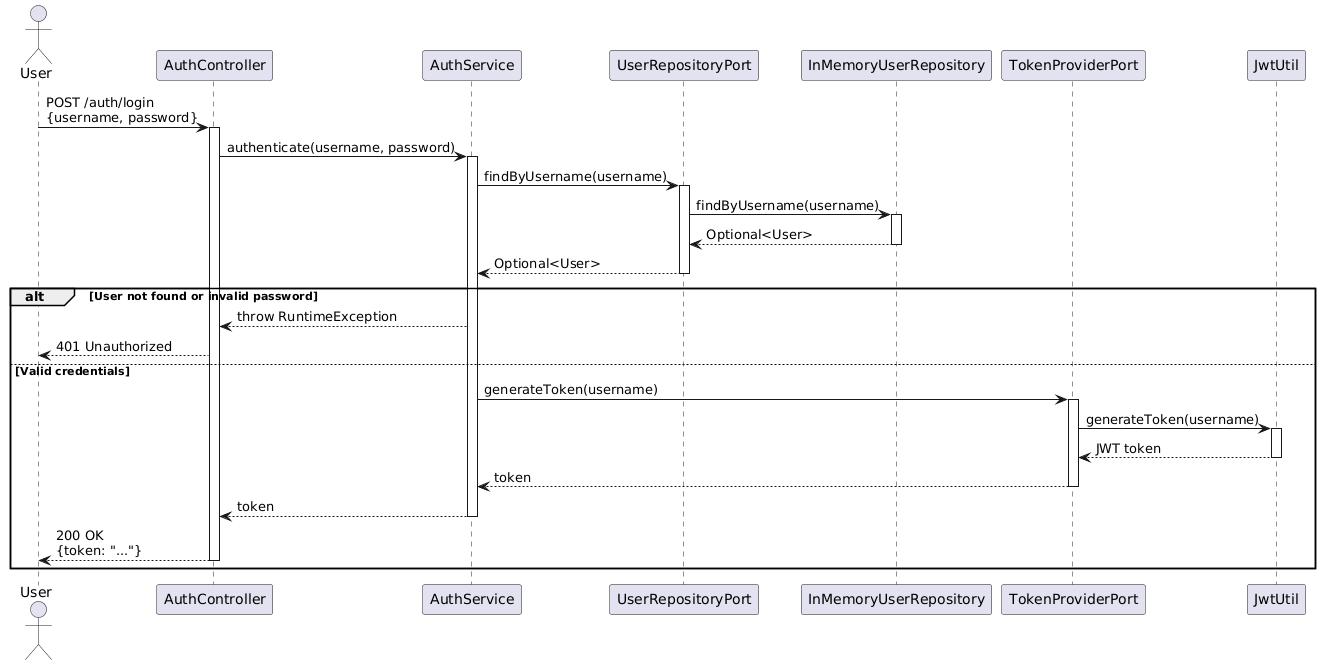

The diagram above was rendered by PlantUML. Its source (embedded in the PNG):
@startuml
actor User
participant "AuthController" as Controller
participant "AuthService" as Service
participant "UserRepositoryPort" as UserRepo
participant "InMemoryUserRepository" as UserRepoImpl
participant "TokenProviderPort" as TokenPort
participant "JwtUtil" as JWT

User -> Controller: POST /auth/login\n{username, password}
activate Controller

Controller -> Service: authenticate(username, password)
activate Service

Service -> UserRepo: findByUsername(username)
activate UserRepo

UserRepo -> UserRepoImpl: findByUsername(username)
activate UserRepoImpl
UserRepoImpl --> UserRepo: Optional<User>
deactivate UserRepoImpl

UserRepo --> Service: Optional<User>
deactivate UserRepo

alt User not found or invalid password
  Service --> Controller: throw RuntimeException
  Controller --> User: 401 Unauthorized
else Valid credentials
  Service -> TokenPort: generateToken(username)
  activate TokenPort
  
  TokenPort -> JWT: generateToken(username)
  activate JWT
  JWT --> TokenPort: JWT token
  deactivate JWT
  
  TokenPort --> Service: token
  deactivate TokenPort
  
  Service --> Controller: token
  deactivate Service
  
  Controller --> User: 200 OK\n{token: "..."}
  deactivate Controller
end
@enduml